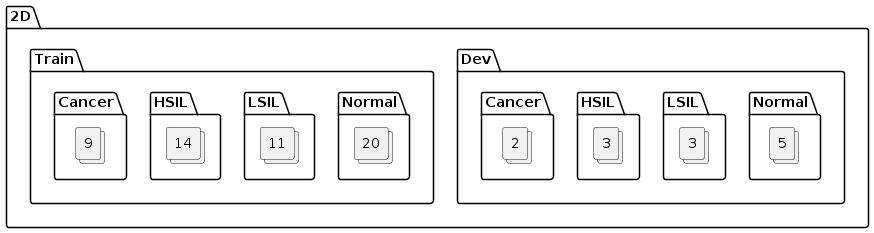

The diagram above was rendered by PlantUML. Its source (embedded in the PNG):
@startuml 2D_data_partition

folder 2D {

    folder Dev {
        folder NormalDev as "Normal" {
            collections NormalDevPatients as "5"
        }
        folder LSILDev as "LSIL" {
            collections LSILDevPatients as "3"
        }
        folder HSILDev as "HSIL" {
            collections HSILDevPatients as "3"
        }
        folder CancerDev as "Cancer" {
            collections CancerDevPatients as "2"
        }
    }

    folder Train {
        
        folder NormalTrain as "Normal" {
            collections NormalTrainPatients as "20"
        }
        folder LSILTrain as "LSIL" {
            collections LSILTrainPatients as "11"
        }
        folder HSILTrain as "HSIL" {
            collections HSILTrainPatients as "14"
        }
        folder CancerTrain as "Cancer" {
            collections CancerTrainPatients as "9"
        }
    }
}

@enduml